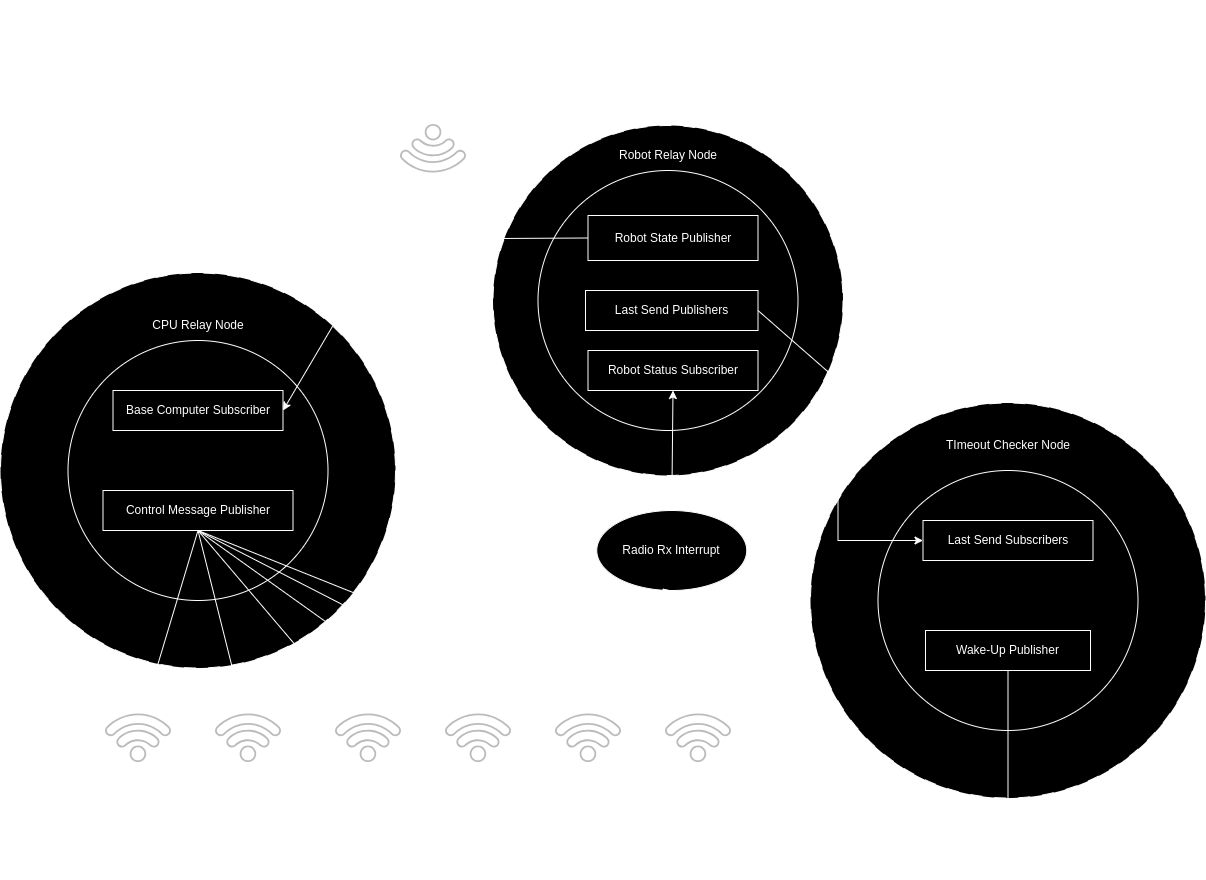

The diagram above was exported from draw.io. Its source (the exported page's mxGraphModel, read from the mxfile embedded in the PNG):
<mxGraphModel dx="2796" dy="1159" grid="1" gridSize="10" guides="1" tooltips="1" connect="1" arrows="1" fold="1" page="1" pageScale="1" pageWidth="850" pageHeight="1100" math="0" shadow="0">
  <root>
    <mxCell id="0" />
    <mxCell id="1" parent="0" />
    <mxCell id="p1a3qNzO7fMNEapz9w03-82" value="" style="ellipse;whiteSpace=wrap;html=1;aspect=fixed;dashed=1;dashPattern=12 12;" vertex="1" parent="1">
      <mxGeometry x="315.5" y="135" width="350" height="350" as="geometry" />
    </mxCell>
    <mxCell id="p1a3qNzO7fMNEapz9w03-79" value="" style="ellipse;whiteSpace=wrap;html=1;aspect=fixed;dashed=1;dashPattern=12 12;" vertex="1" parent="1">
      <mxGeometry x="633" y="412.5" width="395" height="395" as="geometry" />
    </mxCell>
    <mxCell id="p1a3qNzO7fMNEapz9w03-76" value="" style="ellipse;whiteSpace=wrap;html=1;aspect=fixed;dashed=1;dashPattern=12 12;" vertex="1" parent="1">
      <mxGeometry x="-177" y="282.5" width="395" height="395" as="geometry" />
    </mxCell>
    <mxCell id="p1a3qNzO7fMNEapz9w03-1" value="" style="ellipse;whiteSpace=wrap;html=1;aspect=fixed;" vertex="1" parent="1">
      <mxGeometry x="-109.5" y="350" width="260" height="260" as="geometry" />
    </mxCell>
    <mxCell id="p1a3qNzO7fMNEapz9w03-3" value="CPU Relay Node" style="text;html=1;strokeColor=none;fillColor=none;align=center;verticalAlign=middle;whiteSpace=wrap;rounded=0;" vertex="1" parent="1">
      <mxGeometry x="-39.5" y="320" width="120" height="30" as="geometry" />
    </mxCell>
    <mxCell id="p1a3qNzO7fMNEapz9w03-4" value="" style="ellipse;whiteSpace=wrap;html=1;aspect=fixed;" vertex="1" parent="1">
      <mxGeometry x="360.5" y="180" width="260" height="260" as="geometry" />
    </mxCell>
    <mxCell id="p1a3qNzO7fMNEapz9w03-5" value="" style="ellipse;whiteSpace=wrap;html=1;aspect=fixed;" vertex="1" parent="1">
      <mxGeometry x="700.5" y="480" width="260" height="260" as="geometry" />
    </mxCell>
    <mxCell id="p1a3qNzO7fMNEapz9w03-6" value="Robot Relay Node" style="text;html=1;strokeColor=none;fillColor=none;align=center;verticalAlign=middle;whiteSpace=wrap;rounded=0;" vertex="1" parent="1">
      <mxGeometry x="430.5" y="150" width="120" height="30" as="geometry" />
    </mxCell>
    <mxCell id="p1a3qNzO7fMNEapz9w03-7" value="TImeout Checker Node" style="text;html=1;strokeColor=none;fillColor=none;align=center;verticalAlign=middle;whiteSpace=wrap;rounded=0;" vertex="1" parent="1">
      <mxGeometry x="760.5" y="440" width="140" height="30" as="geometry" />
    </mxCell>
    <mxCell id="p1a3qNzO7fMNEapz9w03-10" value="" style="sketch=0;pointerEvents=1;shadow=0;dashed=0;html=1;strokeColor=none;fillColor=#434445;aspect=fixed;labelPosition=center;verticalLabelPosition=bottom;verticalAlign=top;align=center;outlineConnect=0;shape=mxgraph.vvd.wi_fi;rotation=135;" vertex="1" parent="1">
      <mxGeometry x="230.5" y="140" width="50" height="50" as="geometry" />
    </mxCell>
    <mxCell id="p1a3qNzO7fMNEapz9w03-11" value="Base Computer" style="text;html=1;strokeColor=none;fillColor=none;align=center;verticalAlign=middle;whiteSpace=wrap;rounded=0;" vertex="1" parent="1">
      <mxGeometry x="195.5" y="90" width="120" height="30" as="geometry" />
    </mxCell>
    <mxCell id="p1a3qNzO7fMNEapz9w03-13" value="Robot 1" style="text;html=1;strokeColor=none;fillColor=none;align=center;verticalAlign=middle;whiteSpace=wrap;rounded=0;" vertex="1" parent="1">
      <mxGeometry x="-99.5" y="785" width="120" height="30" as="geometry" />
    </mxCell>
    <mxCell id="p1a3qNzO7fMNEapz9w03-16" value="" style="sketch=0;pointerEvents=1;shadow=0;dashed=0;html=1;strokeColor=none;fillColor=#434445;aspect=fixed;labelPosition=center;verticalLabelPosition=bottom;verticalAlign=top;align=center;outlineConnect=0;shape=mxgraph.vvd.wi_fi;rotation=-45;" vertex="1" parent="1">
      <mxGeometry x="-64.5" y="715" width="50" height="50" as="geometry" />
    </mxCell>
    <mxCell id="p1a3qNzO7fMNEapz9w03-17" value="Robot 2" style="text;html=1;strokeColor=none;fillColor=none;align=center;verticalAlign=middle;whiteSpace=wrap;rounded=0;" vertex="1" parent="1">
      <mxGeometry x="10.5" y="785" width="120" height="30" as="geometry" />
    </mxCell>
    <mxCell id="p1a3qNzO7fMNEapz9w03-18" value="" style="sketch=0;pointerEvents=1;shadow=0;dashed=0;html=1;strokeColor=none;fillColor=#434445;aspect=fixed;labelPosition=center;verticalLabelPosition=bottom;verticalAlign=top;align=center;outlineConnect=0;shape=mxgraph.vvd.wi_fi;rotation=-45;" vertex="1" parent="1">
      <mxGeometry x="45.5" y="715" width="50" height="50" as="geometry" />
    </mxCell>
    <mxCell id="p1a3qNzO7fMNEapz9w03-25" value="Robot 3" style="text;html=1;strokeColor=none;fillColor=none;align=center;verticalAlign=middle;whiteSpace=wrap;rounded=0;" vertex="1" parent="1">
      <mxGeometry x="130.5" y="785" width="120" height="30" as="geometry" />
    </mxCell>
    <mxCell id="p1a3qNzO7fMNEapz9w03-26" value="" style="sketch=0;pointerEvents=1;shadow=0;dashed=0;html=1;strokeColor=none;fillColor=#434445;aspect=fixed;labelPosition=center;verticalLabelPosition=bottom;verticalAlign=top;align=center;outlineConnect=0;shape=mxgraph.vvd.wi_fi;rotation=-45;" vertex="1" parent="1">
      <mxGeometry x="165.5" y="715" width="50" height="50" as="geometry" />
    </mxCell>
    <mxCell id="p1a3qNzO7fMNEapz9w03-27" value="Robot 4" style="text;html=1;strokeColor=none;fillColor=none;align=center;verticalAlign=middle;whiteSpace=wrap;rounded=0;" vertex="1" parent="1">
      <mxGeometry x="240.5" y="785" width="120" height="30" as="geometry" />
    </mxCell>
    <mxCell id="p1a3qNzO7fMNEapz9w03-28" value="" style="sketch=0;pointerEvents=1;shadow=0;dashed=0;html=1;strokeColor=none;fillColor=#434445;aspect=fixed;labelPosition=center;verticalLabelPosition=bottom;verticalAlign=top;align=center;outlineConnect=0;shape=mxgraph.vvd.wi_fi;rotation=-45;" vertex="1" parent="1">
      <mxGeometry x="275.5" y="715" width="50" height="50" as="geometry" />
    </mxCell>
    <mxCell id="p1a3qNzO7fMNEapz9w03-29" value="Robot 5" style="text;html=1;strokeColor=none;fillColor=none;align=center;verticalAlign=middle;whiteSpace=wrap;rounded=0;" vertex="1" parent="1">
      <mxGeometry x="350.5" y="785" width="120" height="30" as="geometry" />
    </mxCell>
    <mxCell id="p1a3qNzO7fMNEapz9w03-30" value="" style="sketch=0;pointerEvents=1;shadow=0;dashed=0;html=1;strokeColor=none;fillColor=#434445;aspect=fixed;labelPosition=center;verticalLabelPosition=bottom;verticalAlign=top;align=center;outlineConnect=0;shape=mxgraph.vvd.wi_fi;rotation=-45;" vertex="1" parent="1">
      <mxGeometry x="385.5" y="715" width="50" height="50" as="geometry" />
    </mxCell>
    <mxCell id="p1a3qNzO7fMNEapz9w03-31" value="Robot 6" style="text;html=1;strokeColor=none;fillColor=none;align=center;verticalAlign=middle;whiteSpace=wrap;rounded=0;" vertex="1" parent="1">
      <mxGeometry x="460.5" y="785" width="120" height="30" as="geometry" />
    </mxCell>
    <mxCell id="p1a3qNzO7fMNEapz9w03-32" value="" style="sketch=0;pointerEvents=1;shadow=0;dashed=0;html=1;strokeColor=none;fillColor=#434445;aspect=fixed;labelPosition=center;verticalLabelPosition=bottom;verticalAlign=top;align=center;outlineConnect=0;shape=mxgraph.vvd.wi_fi;rotation=-45;" vertex="1" parent="1">
      <mxGeometry x="495.5" y="715" width="50" height="50" as="geometry" />
    </mxCell>
    <mxCell id="p1a3qNzO7fMNEapz9w03-35" value="Base Computer Subscriber" style="rounded=0;whiteSpace=wrap;html=1;" vertex="1" parent="1">
      <mxGeometry x="-64.5" y="400" width="170" height="40" as="geometry" />
    </mxCell>
    <mxCell id="p1a3qNzO7fMNEapz9w03-36" value="" style="endArrow=classic;html=1;rounded=0;entryX=1;entryY=0.5;entryDx=0;entryDy=0;" edge="1" parent="1" source="p1a3qNzO7fMNEapz9w03-10" target="p1a3qNzO7fMNEapz9w03-35">
      <mxGeometry width="50" height="50" relative="1" as="geometry">
        <mxPoint x="300.5" y="490" as="sourcePoint" />
        <mxPoint x="350.5" y="440" as="targetPoint" />
        <Array as="points" />
      </mxGeometry>
    </mxCell>
    <mxCell id="p1a3qNzO7fMNEapz9w03-37" value="Robot State Publisher" style="rounded=0;whiteSpace=wrap;html=1;" vertex="1" parent="1">
      <mxGeometry x="410.5" y="225" width="170" height="45" as="geometry" />
    </mxCell>
    <mxCell id="p1a3qNzO7fMNEapz9w03-38" value="" style="endArrow=classic;html=1;rounded=0;exitX=0;exitY=0.5;exitDx=0;exitDy=0;" edge="1" parent="1" source="p1a3qNzO7fMNEapz9w03-37" target="p1a3qNzO7fMNEapz9w03-10">
      <mxGeometry width="50" height="50" relative="1" as="geometry">
        <mxPoint x="300.5" y="490" as="sourcePoint" />
        <mxPoint x="350.5" y="440" as="targetPoint" />
        <Array as="points">
          <mxPoint x="320.5" y="248" />
        </Array>
      </mxGeometry>
    </mxCell>
    <mxCell id="p1a3qNzO7fMNEapz9w03-39" value="Control Message Publisher" style="rounded=0;whiteSpace=wrap;html=1;" vertex="1" parent="1">
      <mxGeometry x="-74.5" y="500" width="190" height="40" as="geometry" />
    </mxCell>
    <mxCell id="p1a3qNzO7fMNEapz9w03-40" value="" style="endArrow=classic;html=1;rounded=0;exitX=0.5;exitY=1;exitDx=0;exitDy=0;" edge="1" parent="1" source="p1a3qNzO7fMNEapz9w03-39" target="p1a3qNzO7fMNEapz9w03-16">
      <mxGeometry width="50" height="50" relative="1" as="geometry">
        <mxPoint x="300.5" y="580" as="sourcePoint" />
        <mxPoint x="350.5" y="530" as="targetPoint" />
      </mxGeometry>
    </mxCell>
    <mxCell id="p1a3qNzO7fMNEapz9w03-43" value="" style="endArrow=classic;html=1;rounded=0;exitX=0.5;exitY=1;exitDx=0;exitDy=0;" edge="1" parent="1" source="p1a3qNzO7fMNEapz9w03-39" target="p1a3qNzO7fMNEapz9w03-18">
      <mxGeometry width="50" height="50" relative="1" as="geometry">
        <mxPoint x="30.5" y="450" as="sourcePoint" />
        <mxPoint x="-23.5" y="721" as="targetPoint" />
      </mxGeometry>
    </mxCell>
    <mxCell id="p1a3qNzO7fMNEapz9w03-44" value="" style="endArrow=classic;html=1;rounded=0;exitX=0.5;exitY=1;exitDx=0;exitDy=0;" edge="1" parent="1" source="p1a3qNzO7fMNEapz9w03-39" target="p1a3qNzO7fMNEapz9w03-26">
      <mxGeometry width="50" height="50" relative="1" as="geometry">
        <mxPoint x="30.5" y="450" as="sourcePoint" />
        <mxPoint x="75.5" y="720" as="targetPoint" />
      </mxGeometry>
    </mxCell>
    <mxCell id="p1a3qNzO7fMNEapz9w03-45" value="" style="endArrow=classic;html=1;rounded=0;exitX=0.5;exitY=1;exitDx=0;exitDy=0;" edge="1" parent="1" source="p1a3qNzO7fMNEapz9w03-39" target="p1a3qNzO7fMNEapz9w03-28">
      <mxGeometry width="50" height="50" relative="1" as="geometry">
        <mxPoint x="20.5" y="440" as="sourcePoint" />
        <mxPoint x="187.5" y="727" as="targetPoint" />
      </mxGeometry>
    </mxCell>
    <mxCell id="p1a3qNzO7fMNEapz9w03-46" value="" style="endArrow=classic;html=1;rounded=0;exitX=0.5;exitY=1;exitDx=0;exitDy=0;" edge="1" parent="1" source="p1a3qNzO7fMNEapz9w03-39" target="p1a3qNzO7fMNEapz9w03-30">
      <mxGeometry width="50" height="50" relative="1" as="geometry">
        <mxPoint x="30.5" y="450" as="sourcePoint" />
        <mxPoint x="293.5" y="732" as="targetPoint" />
      </mxGeometry>
    </mxCell>
    <mxCell id="p1a3qNzO7fMNEapz9w03-47" value="" style="endArrow=classic;html=1;rounded=0;exitX=0.5;exitY=1;exitDx=0;exitDy=0;" edge="1" parent="1" source="p1a3qNzO7fMNEapz9w03-39" target="p1a3qNzO7fMNEapz9w03-32">
      <mxGeometry width="50" height="50" relative="1" as="geometry">
        <mxPoint x="30.5" y="450" as="sourcePoint" />
        <mxPoint x="400.5" y="735" as="targetPoint" />
      </mxGeometry>
    </mxCell>
    <mxCell id="p1a3qNzO7fMNEapz9w03-48" value="Robot Status Subscriber" style="rounded=0;whiteSpace=wrap;html=1;" vertex="1" parent="1">
      <mxGeometry x="410.5" y="360" width="170" height="40" as="geometry" />
    </mxCell>
    <mxCell id="p1a3qNzO7fMNEapz9w03-56" value="Last Send Publishers" style="rounded=0;whiteSpace=wrap;html=1;" vertex="1" parent="1">
      <mxGeometry x="408" y="300" width="172.5" height="40" as="geometry" />
    </mxCell>
    <mxCell id="p1a3qNzO7fMNEapz9w03-57" value="Last Send Subscribers" style="rounded=0;whiteSpace=wrap;html=1;" vertex="1" parent="1">
      <mxGeometry x="745.5" y="530" width="170" height="40" as="geometry" />
    </mxCell>
    <mxCell id="p1a3qNzO7fMNEapz9w03-58" value="" style="endArrow=classic;html=1;rounded=0;exitX=1;exitY=0.5;exitDx=0;exitDy=0;entryX=0;entryY=0.5;entryDx=0;entryDy=0;" edge="1" parent="1" source="p1a3qNzO7fMNEapz9w03-56" target="p1a3qNzO7fMNEapz9w03-57">
      <mxGeometry width="50" height="50" relative="1" as="geometry">
        <mxPoint x="300.5" y="580" as="sourcePoint" />
        <mxPoint x="350.5" y="530" as="targetPoint" />
        <Array as="points">
          <mxPoint x="660.5" y="390" />
          <mxPoint x="660.5" y="550" />
        </Array>
      </mxGeometry>
    </mxCell>
    <mxCell id="p1a3qNzO7fMNEapz9w03-59" value="Wake-Up Publisher" style="rounded=0;whiteSpace=wrap;html=1;" vertex="1" parent="1">
      <mxGeometry x="748" y="640" width="165" height="40" as="geometry" />
    </mxCell>
    <mxCell id="p1a3qNzO7fMNEapz9w03-60" value="" style="endArrow=classic;html=1;rounded=0;exitX=0.5;exitY=1;exitDx=0;exitDy=0;entryX=0.5;entryY=1;entryDx=0;entryDy=0;" edge="1" parent="1" source="p1a3qNzO7fMNEapz9w03-59" target="p1a3qNzO7fMNEapz9w03-13">
      <mxGeometry width="50" height="50" relative="1" as="geometry">
        <mxPoint x="300.5" y="820" as="sourcePoint" />
        <mxPoint x="-49.5" y="880" as="targetPoint" />
        <Array as="points">
          <mxPoint x="830.5" y="880" />
          <mxPoint x="-39.5" y="880" />
        </Array>
      </mxGeometry>
    </mxCell>
    <mxCell id="p1a3qNzO7fMNEapz9w03-61" value="" style="endArrow=classic;html=1;rounded=0;entryX=0.5;entryY=1;entryDx=0;entryDy=0;" edge="1" parent="1" target="p1a3qNzO7fMNEapz9w03-17">
      <mxGeometry width="50" height="50" relative="1" as="geometry">
        <mxPoint x="70.5" y="880" as="sourcePoint" />
        <mxPoint x="320.5" y="780" as="targetPoint" />
      </mxGeometry>
    </mxCell>
    <mxCell id="p1a3qNzO7fMNEapz9w03-62" value="" style="endArrow=classic;html=1;rounded=0;entryX=0.5;entryY=1;entryDx=0;entryDy=0;" edge="1" parent="1">
      <mxGeometry width="50" height="50" relative="1" as="geometry">
        <mxPoint x="190" y="880" as="sourcePoint" />
        <mxPoint x="190" y="815" as="targetPoint" />
      </mxGeometry>
    </mxCell>
    <mxCell id="p1a3qNzO7fMNEapz9w03-63" value="" style="endArrow=classic;html=1;rounded=0;entryX=0.5;entryY=1;entryDx=0;entryDy=0;" edge="1" parent="1">
      <mxGeometry width="50" height="50" relative="1" as="geometry">
        <mxPoint x="300" y="880" as="sourcePoint" />
        <mxPoint x="300" y="815" as="targetPoint" />
      </mxGeometry>
    </mxCell>
    <mxCell id="p1a3qNzO7fMNEapz9w03-64" value="" style="endArrow=classic;html=1;rounded=0;entryX=0.5;entryY=1;entryDx=0;entryDy=0;" edge="1" parent="1">
      <mxGeometry width="50" height="50" relative="1" as="geometry">
        <mxPoint x="410.5" y="880" as="sourcePoint" />
        <mxPoint x="410.5" y="815" as="targetPoint" />
      </mxGeometry>
    </mxCell>
    <mxCell id="p1a3qNzO7fMNEapz9w03-65" value="" style="endArrow=classic;html=1;rounded=0;entryX=0.5;entryY=1;entryDx=0;entryDy=0;" edge="1" parent="1">
      <mxGeometry width="50" height="50" relative="1" as="geometry">
        <mxPoint x="520" y="880" as="sourcePoint" />
        <mxPoint x="520" y="815" as="targetPoint" />
      </mxGeometry>
    </mxCell>
    <mxCell id="p1a3qNzO7fMNEapz9w03-68" value="Radio Rx Interrupt" style="ellipse;whiteSpace=wrap;html=1;" vertex="1" parent="1">
      <mxGeometry x="419.25" y="520" width="150" height="80" as="geometry" />
    </mxCell>
    <mxCell id="p1a3qNzO7fMNEapz9w03-69" value="" style="endArrow=classic;html=1;rounded=0;entryX=0.5;entryY=1;entryDx=0;entryDy=0;exitX=0.5;exitY=0;exitDx=0;exitDy=0;" edge="1" parent="1" source="p1a3qNzO7fMNEapz9w03-68" target="p1a3qNzO7fMNEapz9w03-48">
      <mxGeometry width="50" height="50" relative="1" as="geometry">
        <mxPoint x="360.5" y="520" as="sourcePoint" />
        <mxPoint x="410.5" y="470" as="targetPoint" />
      </mxGeometry>
    </mxCell>
    <mxCell id="p1a3qNzO7fMNEapz9w03-70" value="" style="endArrow=classic;html=1;rounded=0;entryX=0.5;entryY=1;entryDx=0;entryDy=0;" edge="1" parent="1" source="p1a3qNzO7fMNEapz9w03-16" target="p1a3qNzO7fMNEapz9w03-68">
      <mxGeometry width="50" height="50" relative="1" as="geometry">
        <mxPoint x="400.5" y="590" as="sourcePoint" />
        <mxPoint x="450.5" y="540" as="targetPoint" />
      </mxGeometry>
    </mxCell>
    <mxCell id="p1a3qNzO7fMNEapz9w03-71" value="" style="endArrow=classic;html=1;rounded=0;entryX=0.5;entryY=1;entryDx=0;entryDy=0;" edge="1" parent="1" source="p1a3qNzO7fMNEapz9w03-18" target="p1a3qNzO7fMNEapz9w03-68">
      <mxGeometry width="50" height="50" relative="1" as="geometry">
        <mxPoint x="-3.5" y="741" as="sourcePoint" />
        <mxPoint x="505.5" y="560" as="targetPoint" />
      </mxGeometry>
    </mxCell>
    <mxCell id="p1a3qNzO7fMNEapz9w03-72" value="" style="endArrow=classic;html=1;rounded=0;entryX=0.5;entryY=1;entryDx=0;entryDy=0;" edge="1" parent="1" source="p1a3qNzO7fMNEapz9w03-26" target="p1a3qNzO7fMNEapz9w03-68">
      <mxGeometry width="50" height="50" relative="1" as="geometry">
        <mxPoint x="104.5" y="739" as="sourcePoint" />
        <mxPoint x="505.5" y="560" as="targetPoint" />
      </mxGeometry>
    </mxCell>
    <mxCell id="p1a3qNzO7fMNEapz9w03-73" value="" style="endArrow=classic;html=1;rounded=0;entryX=0.5;entryY=1;entryDx=0;entryDy=0;" edge="1" parent="1" source="p1a3qNzO7fMNEapz9w03-28" target="p1a3qNzO7fMNEapz9w03-68">
      <mxGeometry width="50" height="50" relative="1" as="geometry">
        <mxPoint x="222.5" y="736" as="sourcePoint" />
        <mxPoint x="505.5" y="560" as="targetPoint" />
      </mxGeometry>
    </mxCell>
    <mxCell id="p1a3qNzO7fMNEapz9w03-74" value="" style="endArrow=classic;html=1;rounded=0;entryX=0.5;entryY=1;entryDx=0;entryDy=0;" edge="1" parent="1" source="p1a3qNzO7fMNEapz9w03-30" target="p1a3qNzO7fMNEapz9w03-68">
      <mxGeometry width="50" height="50" relative="1" as="geometry">
        <mxPoint x="328.5" y="733" as="sourcePoint" />
        <mxPoint x="505.5" y="560" as="targetPoint" />
      </mxGeometry>
    </mxCell>
    <mxCell id="p1a3qNzO7fMNEapz9w03-75" value="" style="endArrow=classic;html=1;rounded=0;entryX=0.5;entryY=1;entryDx=0;entryDy=0;" edge="1" parent="1" source="p1a3qNzO7fMNEapz9w03-32" target="p1a3qNzO7fMNEapz9w03-68">
      <mxGeometry width="50" height="50" relative="1" as="geometry">
        <mxPoint x="431.5" y="726" as="sourcePoint" />
        <mxPoint x="505.5" y="560" as="targetPoint" />
      </mxGeometry>
    </mxCell>
    <mxCell id="p1a3qNzO7fMNEapz9w03-77" value="Cpu Relay Thread" style="text;html=1;align=center;verticalAlign=middle;resizable=0;points=[];autosize=1;strokeColor=none;fillColor=none;" vertex="1" parent="1">
      <mxGeometry x="-39.5" y="250" width="120" height="30" as="geometry" />
    </mxCell>
    <mxCell id="p1a3qNzO7fMNEapz9w03-80" value="Timeout Checker Thread" style="text;html=1;align=center;verticalAlign=middle;resizable=0;points=[];autosize=1;strokeColor=none;fillColor=none;" vertex="1" parent="1">
      <mxGeometry x="750.5" y="380" width="160" height="30" as="geometry" />
    </mxCell>
    <mxCell id="p1a3qNzO7fMNEapz9w03-81" value="Robot Relay Thread" style="text;html=1;align=center;verticalAlign=middle;resizable=0;points=[];autosize=1;strokeColor=none;fillColor=none;" vertex="1" parent="1">
      <mxGeometry x="425.5" y="105" width="130" height="30" as="geometry" />
    </mxCell>
    <mxCell id="p1a3qNzO7fMNEapz9w03-84" value="&lt;h1 style=&quot;line-height: 160%;&quot;&gt;Robojackets Robocup Base Station Design&lt;/h1&gt;" style="text;html=1;strokeColor=none;fillColor=none;align=center;verticalAlign=middle;whiteSpace=wrap;rounded=0;" vertex="1" parent="1">
      <mxGeometry x="70" y="30" width="710" height="30" as="geometry" />
    </mxCell>
  </root>
</mxGraphModel>